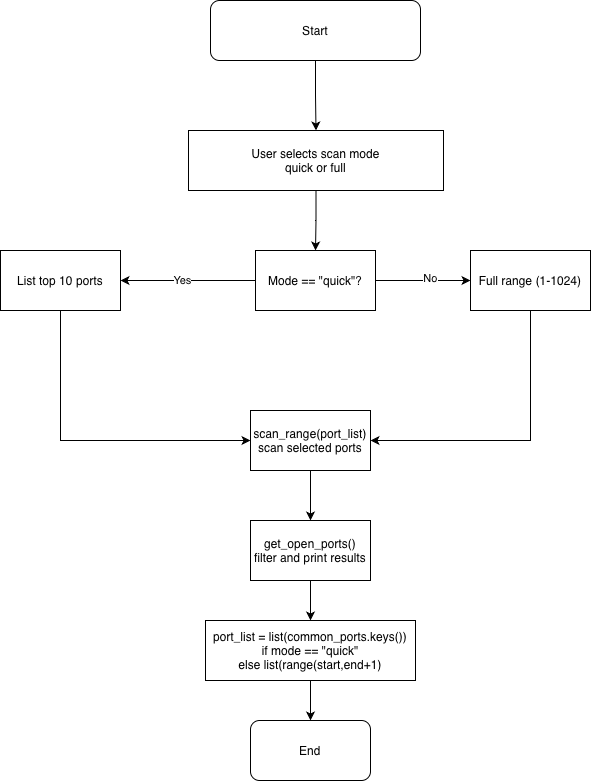

The diagram above was exported from draw.io. Its source (the exported page's mxGraphModel, read from the mxfile embedded in the PNG):
<mxGraphModel dx="1216" dy="821" grid="1" gridSize="10" guides="1" tooltips="1" connect="1" arrows="1" fold="1" page="1" pageScale="1" pageWidth="850" pageHeight="1100" math="0" shadow="0">
  <root>
    <mxCell id="0" />
    <mxCell id="1" parent="0" />
    <mxCell id="pmkNQGVtjXJdRWOUo03j-4" edge="1" parent="1" source="pmkNQGVtjXJdRWOUo03j-2" style="edgeStyle=orthogonalEdgeStyle;rounded=0;orthogonalLoop=1;jettySize=auto;html=1;" target="pmkNQGVtjXJdRWOUo03j-3">
      <mxGeometry relative="1" as="geometry" />
    </mxCell>
    <mxCell id="pmkNQGVtjXJdRWOUo03j-2" parent="1" style="rounded=1;whiteSpace=wrap;html=1;" value="&lt;div&gt;Start&lt;/div&gt;" vertex="1">
      <mxGeometry height="60" width="210" x="320" y="40" as="geometry" />
    </mxCell>
    <mxCell id="pmkNQGVtjXJdRWOUo03j-5" edge="1" parent="1" source="pmkNQGVtjXJdRWOUo03j-3" style="edgeStyle=orthogonalEdgeStyle;rounded=0;orthogonalLoop=1;jettySize=auto;html=1;" target="pmkNQGVtjXJdRWOUo03j-6">
      <mxGeometry relative="1" as="geometry">
        <mxPoint x="465" y="350" as="targetPoint" />
      </mxGeometry>
    </mxCell>
    <mxCell id="pmkNQGVtjXJdRWOUo03j-3" parent="1" style="rounded=0;whiteSpace=wrap;html=1;" value="User selects scan mode&lt;div&gt;quick or full&lt;/div&gt;" vertex="1">
      <mxGeometry height="60" width="255" x="298" y="170" as="geometry" />
    </mxCell>
    <mxCell id="pmkNQGVtjXJdRWOUo03j-7" edge="1" parent="1" source="pmkNQGVtjXJdRWOUo03j-6" style="edgeStyle=orthogonalEdgeStyle;rounded=0;orthogonalLoop=1;jettySize=auto;html=1;" target="pmkNQGVtjXJdRWOUo03j-8">
      <mxGeometry relative="1" as="geometry">
        <mxPoint x="130" y="430" as="targetPoint" />
      </mxGeometry>
    </mxCell>
    <mxCell id="pmkNQGVtjXJdRWOUo03j-9" connectable="0" parent="pmkNQGVtjXJdRWOUo03j-7" style="edgeLabel;html=1;align=center;verticalAlign=middle;resizable=0;points=[];" value="Yes" vertex="1">
      <mxGeometry relative="1" x="0.0977" y="-1" as="geometry">
        <mxPoint as="offset" />
      </mxGeometry>
    </mxCell>
    <mxCell id="pmkNQGVtjXJdRWOUo03j-10" edge="1" parent="1" source="pmkNQGVtjXJdRWOUo03j-6" style="edgeStyle=orthogonalEdgeStyle;rounded=0;orthogonalLoop=1;jettySize=auto;html=1;" target="pmkNQGVtjXJdRWOUo03j-11">
      <mxGeometry relative="1" as="geometry">
        <mxPoint x="650" y="430" as="targetPoint" />
      </mxGeometry>
    </mxCell>
    <mxCell id="pmkNQGVtjXJdRWOUo03j-12" connectable="0" parent="pmkNQGVtjXJdRWOUo03j-10" style="edgeLabel;html=1;align=center;verticalAlign=middle;resizable=0;points=[];" value="No" vertex="1">
      <mxGeometry relative="1" x="0.1429" y="3" as="geometry">
        <mxPoint as="offset" />
      </mxGeometry>
    </mxCell>
    <mxCell id="pmkNQGVtjXJdRWOUo03j-6" parent="1" style="rounded=0;whiteSpace=wrap;html=1;" value="Mode == &quot;quick&quot;?" vertex="1">
      <mxGeometry height="60" width="120" x="365" y="290" as="geometry" />
    </mxCell>
    <mxCell id="pmkNQGVtjXJdRWOUo03j-13" edge="1" parent="1" source="pmkNQGVtjXJdRWOUo03j-8" style="edgeStyle=orthogonalEdgeStyle;rounded=0;orthogonalLoop=1;jettySize=auto;html=1;entryX=0;entryY=0.5;entryDx=0;entryDy=0;exitX=0.5;exitY=1;exitDx=0;exitDy=0;" target="pmkNQGVtjXJdRWOUo03j-15">
      <mxGeometry relative="1" as="geometry">
        <Array as="points">
          <mxPoint x="170" y="480" />
        </Array>
        <mxPoint x="80" y="280" as="sourcePoint" />
        <mxPoint x="330" y="440" as="targetPoint" />
      </mxGeometry>
    </mxCell>
    <mxCell id="pmkNQGVtjXJdRWOUo03j-8" parent="1" style="rounded=0;whiteSpace=wrap;html=1;" value="List top 10 ports" vertex="1">
      <mxGeometry height="60" width="120" x="110" y="290" as="geometry" />
    </mxCell>
    <mxCell id="pmkNQGVtjXJdRWOUo03j-17" edge="1" parent="1" source="pmkNQGVtjXJdRWOUo03j-11" style="edgeStyle=orthogonalEdgeStyle;rounded=0;orthogonalLoop=1;jettySize=auto;html=1;entryX=1;entryY=0.5;entryDx=0;entryDy=0;" target="pmkNQGVtjXJdRWOUo03j-15">
      <mxGeometry relative="1" as="geometry">
        <Array as="points">
          <mxPoint x="640" y="480" />
        </Array>
      </mxGeometry>
    </mxCell>
    <mxCell id="pmkNQGVtjXJdRWOUo03j-11" parent="1" style="rounded=0;whiteSpace=wrap;html=1;" value="Full range (1-1024)" vertex="1">
      <mxGeometry height="60" width="120" x="580" y="290" as="geometry" />
    </mxCell>
    <mxCell id="pmkNQGVtjXJdRWOUo03j-18" edge="1" parent="1" source="pmkNQGVtjXJdRWOUo03j-15" style="edgeStyle=orthogonalEdgeStyle;rounded=0;orthogonalLoop=1;jettySize=auto;html=1;" target="pmkNQGVtjXJdRWOUo03j-19">
      <mxGeometry relative="1" as="geometry">
        <mxPoint x="420" y="550" as="targetPoint" />
      </mxGeometry>
    </mxCell>
    <mxCell id="pmkNQGVtjXJdRWOUo03j-15" parent="1" style="rounded=0;whiteSpace=wrap;html=1;" value="scan_range(port_list)&lt;div&gt;scan selected ports&lt;/div&gt;" vertex="1">
      <mxGeometry height="60" width="120" x="360" y="450" as="geometry" />
    </mxCell>
    <mxCell id="pmkNQGVtjXJdRWOUo03j-20" edge="1" parent="1" source="pmkNQGVtjXJdRWOUo03j-19" style="edgeStyle=orthogonalEdgeStyle;rounded=0;orthogonalLoop=1;jettySize=auto;html=1;" target="pmkNQGVtjXJdRWOUo03j-21">
      <mxGeometry relative="1" as="geometry">
        <mxPoint x="420" y="690" as="targetPoint" />
      </mxGeometry>
    </mxCell>
    <mxCell id="pmkNQGVtjXJdRWOUo03j-19" parent="1" style="rounded=0;whiteSpace=wrap;html=1;" value="get_open_ports()&lt;div&gt;filter and print results&lt;/div&gt;" vertex="1">
      <mxGeometry height="60" width="120" x="360" y="560" as="geometry" />
    </mxCell>
    <mxCell id="pmkNQGVtjXJdRWOUo03j-27" edge="1" parent="1" source="pmkNQGVtjXJdRWOUo03j-21" style="edgeStyle=orthogonalEdgeStyle;rounded=0;orthogonalLoop=1;jettySize=auto;html=1;" target="pmkNQGVtjXJdRWOUo03j-24">
      <mxGeometry relative="1" as="geometry" />
    </mxCell>
    <mxCell id="pmkNQGVtjXJdRWOUo03j-21" parent="1" style="rounded=0;whiteSpace=wrap;html=1;" value="port_list = list(common_ports.keys())&lt;div&gt;if mode == &quot;quick&quot;&lt;/div&gt;&lt;div&gt;else list(range(start,end+1)&lt;/div&gt;" vertex="1">
      <mxGeometry height="60" width="210" x="315" y="660" as="geometry" />
    </mxCell>
    <mxCell id="pmkNQGVtjXJdRWOUo03j-24" parent="1" style="rounded=1;whiteSpace=wrap;html=1;" value="End" vertex="1">
      <mxGeometry height="60" width="120" x="360" y="760" as="geometry" />
    </mxCell>
  </root>
</mxGraphModel>